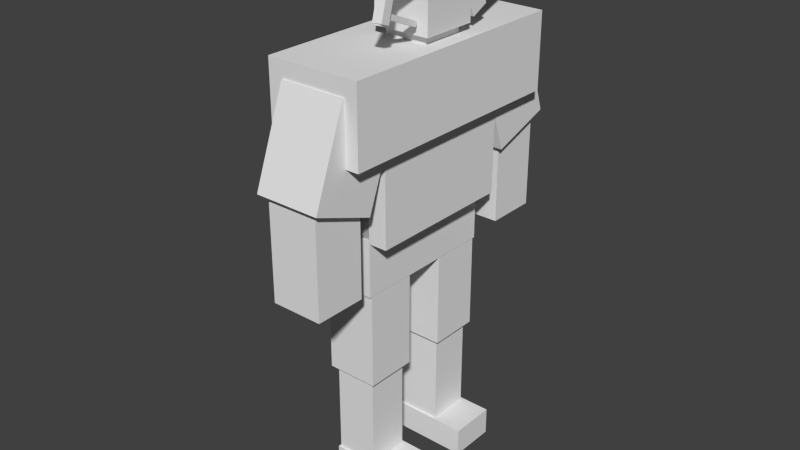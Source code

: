 # Source: dahaka.blend  (saved by Blender 2.72.0; exported with 4.5.12 LTS)
import bpy
from mathutils import Matrix  # noqa: F401  (used for matrix-valued properties, if any)

bpy.ops.wm.read_factory_settings(use_empty=True)
scene = bpy.context.scene
scene.name = 'Scene'

# ---- collections
col_collection_1 = bpy.data.collections.new('Collection 1'); scene.collection.children.link(col_collection_1)

# ---- materials (node trees are filled in below, after node groups)
mat_material = bpy.data.materials.new('Material')
mat_material.alpha_threshold = 0.0
mat_material.use_transparent_shadow = False
mat_material.roughness = 0.5
mat_material.line_color = (0.0, 0.0, 0.0, 1.0)

# ---- material node trees

# ---- world
world_world = bpy.data.worlds.new('World'); scene.world = world_world
world_world.color = (0.05088, 0.05088, 0.05088)
world_world.use_sun_shadow = False
world_world.sun_shadow_jitter_overblur = 0.0
world_world.cycles.sampling_method = 'MANUAL'
world_world.cycles.sample_map_resolution = 256

# ---- meshes
me_cube_025 = bpy.data.meshes.new('Cube.025')
me_cube_025.from_pydata([(0.6986, -0.4325, 3.002), (0.733, -0.4565, 2.91), (0.2346, -0.4604, 2.905), (0.2001, -0.4364, 2.997), (0.892, -1.008, 3.388), (0.9264, -1.032, 3.296), (0.428, -1.036, 3.291), (0.3935, -1.012, 3.384), (0.6459, 1.08, 3.481), (0.6621, 1.026, 3.429), (0.1648, 1.028, 3.419), (0.1487, 1.081, 3.47), (0.1472, 0.7591, 4.333), (0.1634, 0.7055, 4.282), (-0.3339, 0.707, 4.271), (-0.35, 0.7606, 4.323), (1.211, 0.5809, 2.91), (1.243, 0.5168, 3.082), (0.2487, 0.504, 3.077), (0.2163, 0.5682, 2.906), (0.7121, 1.114, 3.424), (0.7445, 1.049, 3.596), (-0.25, 1.037, 3.591), (-0.2824, 1.101, 3.419), (1.211, -0.9576, 3.14), (1.237, -1.074, 3.214), (0.2424, -1.081, 3.198), (0.2166, -0.9651, 3.124), (0.7184, -0.729, 4.066), (0.7442, -0.8451, 4.14), (-0.2506, -0.8527, 4.123), (-0.2764, -0.7366, 4.049), (1.48, 0.6626, 2.977), (1.48, 0.4382, 2.801), (-0.5196, 0.4382, 2.801), (-0.5196, 0.6626, 2.977), (1.48, 0.3867, 3.875), (1.48, 0.1624, 3.698), (-0.5196, 0.1624, 3.698), (-0.5196, 0.3867, 3.875), (1.48, -0.2427, 3.901), (1.48, -0.3415, 3.534), (-0.5196, -0.3415, 3.534), (-0.5196, -0.2427, 3.901), (1.48, -0.8168, 4.296), (1.48, -0.9156, 3.929), (-0.5196, -0.9156, 3.929), (-0.5196, -0.8168, 4.296), (1.0, 1.0, -1.0), (1.0, -1.0, -1.0), (-1.0, -1.0, -1.0), (-1.0, 1.0, -1.0), (1.0, 1.0, 1.0), (1.0, -1.0, 1.0), (-1.0, -1.0, 1.0), (-1.0, 1.0, 1.0), (-1.646, 0.4099, -0.496), (-1.165, 0.3003, -0.496), (-3.795, 0.12, -0.496), (-4.276, 0.2295, -0.496), (-1.646, 0.4099, -0.296), (-1.165, 0.3003, -0.296), (-3.795, 0.12, -0.296), (-4.276, 0.2295, -0.296), (-1.167, -0.284, -0.4821), (-1.653, -0.3932, -0.4821), (-4.275, -0.2109, -0.4821), (-3.788, -0.1017, -0.4821), (-1.167, -0.284, -0.2821), (-1.653, -0.3932, -0.2821), (-4.275, -0.2109, -0.2821), (-3.788, -0.1017, -0.2821), (-1.471, -0.284, 0.2384), (-1.957, -0.3932, 0.2384), (-4.579, -0.2109, 0.2384), (-4.092, -0.1017, 0.2384), (-1.471, -0.284, 0.4384), (-1.957, -0.3932, 0.4384), (-4.579, -0.2109, 0.4384), (-4.092, -0.1017, 0.4384), (-1.664, 0.4099, 0.2384), (-1.183, 0.3003, 0.2384), (-3.813, 0.12, 0.2384), (-4.294, 0.2295, 0.2384), (-1.664, 0.4099, 0.4384), (-1.183, 0.3003, 0.4384), (-3.813, 0.12, 0.4384), (-4.294, 0.2295, 0.4384), (-0.9992, 0.07051, 0.2384), (-0.9992, -0.05449, 0.2384), (-3.999, -0.05449, 0.2384), (-3.999, 0.07051, 0.2384), (-0.9992, 0.07051, 0.4384), (-0.9992, -0.05449, 0.4384), (-3.999, -0.05449, 0.4384), (-3.999, 0.07051, 0.4384), (-1.05, 0.07051, -0.5012), (-1.05, -0.05449, -0.5012), (-4.05, -0.05449, -0.5012), (-4.05, 0.07051, -0.5012), (-1.05, 0.07051, -0.3012), (-1.05, -0.05449, -0.3012), (-4.05, -0.05449, -0.3012), (-4.05, 0.07051, -0.3012), (-3.985, 0.125, -1.118), (-3.985, -0.125, -1.118), (-5.985, -0.125, -1.118), (-5.985, 0.125, -1.118), (-3.985, 0.125, 0.8822), (-3.985, -0.125, 0.8822), (-5.985, -0.125, 0.8822), (-5.985, 0.125, 0.8822), (-0.9499, -0.9813, -1.052), (-0.9499, -0.9813, -1.052), (-6.95, -0.9813, -1.052), (-6.95, -0.9813, -1.052), (-0.9499, -0.9813, 0.9485), (-0.9499, -0.9813, 0.9485), (-6.95, -0.9813, 0.9485), (-6.95, -0.9813, 0.9485), (-0.9499, 1.004, -1.052), (-0.9499, 1.004, -1.052), (-6.95, 1.004, -1.052), (-6.95, 1.004, -1.052), (-0.9499, 1.004, 0.9485), (-0.9499, 1.004, 0.9485), (-6.95, 1.004, 0.9485), (-6.95, 1.004, 0.9485), (-6.984, 1.0, -1.0), (-6.984, -1.0, -1.0), (-6.984, -1.0, -1.0), (-6.984, 1.0, -1.0), (-6.984, 1.0, 1.0), (-6.984, -1.0, 1.0), (-6.984, -1.0, 1.0), (-6.984, 1.0, 1.0), (0.3032, -1.317, -1.827), (0.3032, -2.005, -1.827), (-5.197, -2.005, -1.827), (-5.197, -1.317, -1.827), (0.3032, -1.317, 0.1731), (0.3032, -2.005, 0.1731), (-5.197, -2.005, 0.1731), (-5.197, -1.317, 0.1731), (1.066, -1.264, -0.1657), (1.066, -2.083, 0.3266), (-5.934, -2.083, 0.3266), (-5.934, -1.264, -0.1657), (1.066, -0.8245, 1.707), (1.066, -1.644, 2.199), (-5.934, -1.644, 2.199), (-5.934, -0.8245, 1.707), (0.3032, 1.922, -1.827), (0.3032, 1.234, -1.827), (-5.197, 1.234, -1.827), (-5.197, 1.922, -1.827), (0.3032, 1.922, 0.1731), (0.3032, 1.234, 0.1731), (-5.197, 1.234, 0.1731), (-5.197, 1.922, 0.1731), (1.066, 1.988, 0.2971), (1.066, 1.16, -0.1562), (-5.934, 1.16, -0.1562), (-5.934, 1.988, 0.2971), (1.066, 1.584, 2.189), (1.066, 0.7558, 1.736), (-5.934, 0.7558, 1.736), (-5.934, 1.584, 2.189), (1.491, 0.375, 2.714), (1.491, -0.375, 2.714), (-4.509, -0.375, 2.714), (-4.509, 0.375, 2.714), (1.491, 0.375, 3.914), (1.491, -0.375, 3.914), (-4.509, -0.375, 3.914), (-4.509, 0.375, 3.914), (0.7362, 0.2875, 2.54), (0.7362, -0.2875, 2.54), (-3.764, -0.2875, 2.54), (-3.764, 0.2875, 2.54), (0.7362, 0.2875, 2.94), (0.7362, -0.2875, 2.94), (-3.764, -0.2875, 2.94), (-3.764, 0.2875, 2.94), (2.444, 1.625, 0.9376), (2.444, -1.625, 0.9376), (-7.556, -1.625, 0.9376), (-7.556, 1.625, 0.9376), (2.444, 1.625, 2.538), (2.444, -1.625, 2.538), (-7.556, -1.625, 2.538), (-7.556, 1.625, 2.538), (-0.9499, 1.0, -2.139), (-0.9499, -1.0, -2.139), (-6.95, -1.0, -2.139), (-6.95, 1.0, -2.139), (-0.9499, 1.0, -0.9391), (-0.9499, -1.0, -0.9391), (-6.95, -1.0, -0.9391), (-6.95, 1.0, -0.9391), (-0.9726, 0.9688, -4.152), (-0.9726, 0.2812, -4.152), (-6.473, 0.2813, -4.152), (-6.473, 0.9688, -4.152), (-0.9726, 0.9687, -2.152), (-0.9726, 0.2812, -2.152), (-6.473, 0.2813, -2.152), (-6.473, 0.9688, -2.152), (-0.9726, -0.2813, -4.152), (-0.9726, -0.9688, -4.152), (-6.473, -0.9687, -4.152), (-6.473, -0.2812, -4.152), (-0.9726, -0.2813, -2.152), (-0.9726, -0.9688, -2.152), (-6.473, -0.9687, -2.152), (-6.473, -0.2812, -2.152), (-1.473, -0.3438, -6.152), (-1.473, -0.9062, -6.152), (-5.973, -0.9062, -6.152), (-5.973, -0.3437, -6.152), (-1.473, -0.3438, -4.152), (-1.473, -0.9063, -4.152), (-5.973, -0.9062, -4.152), (-5.973, -0.3438, -4.152), (-1.473, 0.9062, -6.152), (-1.473, 0.3438, -6.152), (-5.973, 0.3438, -6.152), (-5.973, 0.9063, -6.152), (-1.473, 0.9062, -4.152), (-1.473, 0.3437, -4.152), (-5.973, 0.3438, -4.152), (-5.973, 0.9062, -4.152), (1.894, 0.9375, -6.752), (1.894, 0.3125, -6.752), (-6.106, 0.3125, -6.752), (-6.106, 0.9375, -6.752), (1.894, 0.9375, -6.152), (1.894, 0.3125, -6.152), (-6.106, 0.3125, -6.152), (-6.106, 0.9375, -6.152), (1.894, -0.3125, -6.752), (1.894, -0.9375, -6.752), (-6.106, -0.9375, -6.752), (-6.106, -0.3125, -6.752), (1.894, -0.3125, -6.152), (1.894, -0.9375, -6.152), (-6.106, -0.9375, -6.152), (-6.106, -0.3125, -6.152)], [], [(0, 1, 2, 3), (4, 7, 6, 5), (0, 4, 5, 1), (1, 5, 6, 2), (2, 6, 7, 3), (4, 0, 3, 7), (8, 9, 10, 11), (12, 15, 14, 13), (8, 12, 13, 9), (9, 13, 14, 10), (10, 14, 15, 11), (12, 8, 11, 15), (16, 17, 18, 19), (20, 23, 22, 21), (16, 20, 21, 17), (17, 21, 22, 18), (18, 22, 23, 19), (20, 16, 19, 23), (24, 25, 26, 27), (28, 31, 30, 29), (24, 28, 29, 25), (25, 29, 30, 26), (26, 30, 31, 27), (28, 24, 27, 31), (32, 33, 34, 35), (36, 39, 38, 37), (32, 36, 37, 33), (33, 37, 38, 34), (34, 38, 39, 35), (36, 32, 35, 39), (40, 41, 42, 43), (44, 47, 46, 45), (40, 44, 45, 41), (41, 45, 46, 42), (42, 46, 47, 43), (44, 40, 43, 47), (48, 49, 50, 51), (52, 55, 54, 53), (48, 52, 53, 49), (49, 53, 54, 50), (50, 54, 55, 51), (52, 48, 51, 55), (56, 57, 58, 59), (60, 63, 62, 61), (56, 60, 61, 57), (57, 61, 62, 58), (58, 62, 63, 59), (60, 56, 59, 63), (64, 65, 66, 67), (68, 71, 70, 69), (64, 68, 69, 65), (65, 69, 70, 66), (66, 70, 71, 67), (68, 64, 67, 71), (72, 73, 74, 75), (76, 79, 78, 77), (72, 76, 77, 73), (73, 77, 78, 74), (74, 78, 79, 75), (76, 72, 75, 79), (80, 81, 82, 83), (84, 87, 86, 85), (80, 84, 85, 81), (81, 85, 86, 82), (82, 86, 87, 83), (84, 80, 83, 87), (88, 89, 90, 91), (92, 95, 94, 93), (88, 92, 93, 89), (89, 93, 94, 90), (90, 94, 95, 91), (92, 88, 91, 95), (96, 97, 98, 99), (100, 103, 102, 101), (96, 100, 101, 97), (97, 101, 102, 98), (98, 102, 103, 99), (100, 96, 99, 103), (104, 105, 106, 107), (108, 111, 110, 109), (104, 108, 109, 105), (105, 109, 110, 106), (106, 110, 111, 107), (108, 104, 107, 111), (112, 113, 114, 115), (116, 119, 118, 117), (112, 116, 117, 113), (113, 117, 118, 114), (114, 118, 119, 115), (116, 112, 115, 119), (120, 121, 122, 123), (124, 127, 126, 125), (120, 124, 125, 121), (121, 125, 126, 122), (122, 126, 127, 123), (124, 120, 123, 127), (128, 129, 130, 131), (132, 135, 134, 133), (128, 132, 133, 129), (129, 133, 134, 130), (130, 134, 135, 131), (132, 128, 131, 135), (136, 137, 138, 139), (140, 143, 142, 141), (136, 140, 141, 137), (137, 141, 142, 138), (138, 142, 143, 139), (140, 136, 139, 143), (144, 145, 146, 147), (148, 151, 150, 149), (144, 148, 149, 145), (145, 149, 150, 146), (146, 150, 151, 147), (148, 144, 147, 151), (152, 153, 154, 155), (156, 159, 158, 157), (152, 156, 157, 153), (153, 157, 158, 154), (154, 158, 159, 155), (156, 152, 155, 159), (160, 161, 162, 163), (164, 167, 166, 165), (160, 164, 165, 161), (161, 165, 166, 162), (162, 166, 167, 163), (164, 160, 163, 167), (168, 169, 170, 171), (172, 175, 174, 173), (168, 172, 173, 169), (169, 173, 174, 170), (170, 174, 175, 171), (172, 168, 171, 175), (176, 177, 178, 179), (180, 183, 182, 181), (176, 180, 181, 177), (177, 181, 182, 178), (178, 182, 183, 179), (180, 176, 179, 183), (184, 185, 186, 187), (188, 191, 190, 189), (184, 188, 189, 185), (185, 189, 190, 186), (186, 190, 191, 187), (188, 184, 187, 191), (192, 193, 194, 195), (196, 199, 198, 197), (192, 196, 197, 193), (193, 197, 198, 194), (194, 198, 199, 195), (196, 192, 195, 199), (200, 201, 202, 203), (204, 207, 206, 205), (200, 204, 205, 201), (201, 205, 206, 202), (202, 206, 207, 203), (204, 200, 203, 207), (208, 209, 210, 211), (212, 215, 214, 213), (208, 212, 213, 209), (209, 213, 214, 210), (210, 214, 215, 211), (212, 208, 211, 215), (216, 217, 218, 219), (220, 223, 222, 221), (216, 220, 221, 217), (217, 221, 222, 218), (218, 222, 223, 219), (220, 216, 219, 223), (224, 225, 226, 227), (228, 231, 230, 229), (224, 228, 229, 225), (225, 229, 230, 226), (226, 230, 231, 227), (228, 224, 227, 231), (232, 233, 234, 235), (236, 239, 238, 237), (232, 236, 237, 233), (233, 237, 238, 234), (234, 238, 239, 235), (236, 232, 235, 239), (240, 241, 242, 243), (244, 247, 246, 245), (240, 244, 245, 241), (241, 245, 246, 242), (242, 246, 247, 243), (244, 240, 243, 247)])
_uv = me_cube_025.uv_layers.new(name='UVMap')
_uv.uv.foreach_set('vector', [0.09388, 0.5356, 0.09749, 0.5343, 0.09749, 0.5535, 0.09388, 0.5547, 0.09388, 0.533, 0.09388, 0.5138, 0.09749, 0.5151, 0.09749, 0.5343, 0.09388, 0.4113, 0.09388, 0.3846, 0.09747, 0.3858, 0.09747, 0.4125, 0.7412, 0.2593, 0.7412, 0.2356, 0.7597, 0.2415, 0.7597, 0.2652, 0.09388, 0.4403, 0.09388, 0.4136, 0.09747, 0.4125, 0.09747, 0.4391, 0.7226, 0.2652, 0.7226, 0.2415, 0.7412, 0.2356, 0.7412, 0.2593, 0.09749, 0.5739, 0.09545, 0.5745, 0.09545, 0.5554, 0.09749, 0.5547, 0.09749, 0.5751, 0.09749, 0.5943, 0.09545, 0.5936, 0.09545, 0.5745, 0.09655, 0.4415, 0.09655, 0.4771, 0.09388, 0.4759, 0.09388, 0.4403, 0.07823, 0.605, 0.07823, 0.567, 0.09523, 0.5577, 0.09523, 0.5957, 0.09655, 0.4771, 0.09655, 0.5126, 0.09388, 0.5138, 0.09388, 0.4783, 0.7056, 0.2496, 0.7056, 0.2115, 0.7226, 0.2208, 0.7226, 0.2589, 0.6832, 0.6015, 0.6899, 0.6002, 0.6899, 0.6385, 0.6832, 0.6397, 0.6899, 0.641, 0.6899, 0.6793, 0.6832, 0.678, 0.6832, 0.6397, 0.598, 0.2629, 0.598, 0.2335, 0.6045, 0.2308, 0.6045, 0.2601, 0.6851, 0.2115, 0.7056, 0.2304, 0.7056, 0.2687, 0.6851, 0.2498, 0.08799, 0.7912, 0.08799, 0.8206, 0.08145, 0.8178, 0.08145, 0.7885, 0.6645, 0.2304, 0.6851, 0.2115, 0.6851, 0.2498, 0.6645, 0.2687, 0.8346, 0.2133, 0.8392, 0.2123, 0.8392, 0.2506, 0.8346, 0.2515, 0.8392, 0.174, 0.8392, 0.2123, 0.8346, 0.2113, 0.8346, 0.1731, 0.08658, 0.8206, 0.08658, 0.8581, 0.08145, 0.8597, 0.08145, 0.8222, 0.1515, 0.9232, 0.1515, 0.8829, 0.1862, 0.8654, 0.1862, 0.9057, 0.8075, 0.7131, 0.8075, 0.7507, 0.8024, 0.749, 0.8024, 0.7115, 0.328, 0.9057, 0.328, 0.8654, 0.3626, 0.8829, 0.3626, 0.9232, 0.3705, 0.8654, 0.3791, 0.8654, 0.3791, 0.9424, 0.3705, 0.9424, 0.5572, 0.8654, 0.5572, 0.9424, 0.5486, 0.9424, 0.5486, 0.8654, 0.5823, 0.9015, 0.5823, 0.8654, 0.5927, 0.8694, 0.5927, 0.9055, 0.6987, 0.9423, 0.6635, 0.9423, 0.6635, 0.8654, 0.6987, 0.8654, 0.5823, 0.8654, 0.5823, 0.9015, 0.5719, 0.9055, 0.5719, 0.8694, 0.6987, 0.8654, 0.7338, 0.8654, 0.7338, 0.9423, 0.6987, 0.9423, 0.2549, 0.6154, 0.2692, 0.6154, 0.2692, 0.6923, 0.2549, 0.6923, 0.2692, 0.6923, 0.2692, 0.7692, 0.2549, 0.7692, 0.2549, 0.6923, 0.8363, 0.7549, 0.8363, 0.7817, 0.8223, 0.7768, 0.8223, 0.75, 0.8727, 0.9039, 0.8499, 0.9039, 0.8499, 0.827, 0.8727, 0.8269, 0.8083, 0.7817, 0.8083, 0.7549, 0.8223, 0.75, 0.8223, 0.7768, 0.8499, 0.75, 0.8727, 0.75, 0.8727, 0.8269, 0.8499, 0.8269, 0.7681, 0.8654, 0.6899, 0.8654, 0.6899, 0.7885, 0.7681, 0.7885, 0.7681, 0.8654, 0.7681, 0.7885, 0.8464, 0.7885, 0.8464, 0.8654, 0.3793, 0.8654, 0.3011, 0.8653, 0.3011, 0.7885, 0.3793, 0.7885, 0.6048, 0.7885, 0.5266, 0.7885, 0.5266, 0.7115, 0.6048, 0.7115, 0.6048, 0.8654, 0.5266, 0.8654, 0.5266, 0.7886, 0.6048, 0.7885, 0.4263, 0.7692, 0.5045, 0.7692, 0.5045, 0.8462, 0.4263, 0.8462, 0.9944, 0.6185, 1.0, 0.6003, 1.0, 0.7017, 0.9944, 0.7199, 1.0, 0.4989, 1.0, 0.6003, 0.9944, 0.5822, 0.9944, 0.4808, 0.9387, 0.1012, 0.9465, 0.1012, 0.9466, 0.1197, 0.9387, 0.1197, 0.4141, 0.8697, 0.4063, 0.8697, 0.4062, 0.7685, 0.4141, 0.7685, 0.4141, 0.7685, 0.4062, 0.7685, 0.4063, 0.75, 0.4141, 0.75, 0.9465, 0.1012, 0.9387, 0.1012, 0.9387, 1.082e-06, 0.9466, 0.0, 0.2683, 0.8887, 0.2627, 0.8703, 0.2627, 0.7692, 0.2683, 0.7876, 0.4975, 0.9656, 0.4975, 0.8645, 0.5031, 0.8462, 0.5031, 0.9472, 0.9544, 0.1195, 0.9466, 0.1195, 0.9466, 0.1008, 0.9544, 0.1008, 0.9544, 0.1008, 0.9466, 0.1008, 0.9466, 1.137e-06, 0.9544, 0.0, 0.9544, 0.0, 0.9623, 1.119e-06, 0.9622, 0.01871, 0.9544, 0.01871, 0.9623, 0.1195, 0.9544, 0.1195, 0.9544, 0.01871, 0.9622, 0.01871, 0.9612, 0.7885, 0.9668, 0.8068, 0.9668, 0.9079, 0.9612, 0.8895, 0.6899, 0.4808, 0.6899, 0.5818, 0.6844, 0.6002, 0.6844, 0.4991, 0.9612, 0.908, 0.9534, 0.908, 0.9534, 0.8893, 0.9612, 0.8893, 0.9612, 0.8893, 0.9534, 0.8893, 0.9534, 0.7885, 0.9612, 0.7885, 0.9623, 0.0, 0.9701, 1.155e-06, 0.9701, 0.01871, 0.9623, 0.01871, 0.9701, 0.1195, 0.9623, 0.1195, 0.9623, 0.01871, 0.9701, 0.01871, 0.9992, 0.1014, 0.9936, 0.1196, 0.9936, 0.01817, 0.9992, 0.0, 0.9944, 0.8213, 0.9944, 0.7199, 1.0, 0.7381, 1.0, 0.8395, 0.2549, 0.8704, 0.2627, 0.8704, 0.2627, 0.8889, 0.2549, 0.8889, 0.422, 0.8697, 0.4141, 0.8697, 0.4141, 0.7685, 0.4219, 0.7685, 0.4219, 0.7685, 0.4141, 0.7685, 0.4141, 0.75, 0.422, 0.75, 0.2627, 0.8704, 0.2549, 0.8704, 0.2549, 0.7692, 0.2627, 0.7692, 0.7656, 0.9808, 0.7607, 0.9808, 0.7607, 0.8654, 0.7656, 0.8654, 0.5719, 0.8654, 0.5719, 0.9808, 0.567, 0.9808, 0.567, 0.8654, 0.5325, 0.2625, 0.5325, 0.2548, 0.5374, 0.2548, 0.5374, 0.2625, 0.9858, 0.0, 0.9936, 1.146e-08, 0.9936, 0.1154, 0.9858, 0.1154, 0.5472, 0.2548, 0.5472, 0.2625, 0.5423, 0.2625, 0.5423, 0.2548, 0.9701, 0.0, 0.9779, 5.273e-08, 0.9779, 0.1154, 0.9701, 0.1154, 0.5572, 0.8654, 0.5621, 0.8654, 0.5621, 0.9808, 0.5572, 0.9808, 0.567, 0.8654, 0.567, 0.9808, 0.5621, 0.9808, 0.5621, 0.8654, 0.5374, 0.2625, 0.5374, 0.2548, 0.5423, 0.2548, 0.5423, 0.2625, 0.9779, 0.0, 0.9858, 1.375e-08, 0.9858, 0.1154, 0.9779, 0.1154, 0.5325, 0.2548, 0.5325, 0.2625, 0.5276, 0.2625, 0.5276, 0.2548, 0.3705, 0.9808, 0.3626, 0.9808, 0.3626, 0.8654, 0.3705, 0.8654, 0.8024, 0.7885, 0.7926, 0.7885, 0.7926, 0.7115, 0.8024, 0.7115, 0.8346, 0.1731, 0.8346, 0.25, 0.8248, 0.25, 0.8248, 0.1731, 0.9542, 0.3846, 0.9542, 0.4615, 0.9444, 0.4615, 0.9444, 0.3846, 2.145e-07, 0.7885, 0.07823, 0.7885, 0.07823, 0.8654, 0.0, 0.8654, 0.09776, 0.7885, 0.09776, 0.8653, 0.08799, 0.8653, 0.08799, 0.7885, 0.7144, 0.7115, 0.7926, 0.7115, 0.7926, 0.7885, 0.7144, 0.7885, 0.0, 0.0, 0.0, 0.0, 0.0, 0.0, 0.0, 0.0, 0.0, 0.0, 0.0, 0.0, 0.0, 0.0, 0.0, 0.0, 0.3011, 0.3846, 0.3794, 0.3846, 0.3794, 0.3846, 0.3011, 0.3846, 0.3011, 0.3846, 0.3794, 0.3846, 0.3794, 0.6154, 0.3011, 0.6154, 0.6058, 0.2308, 0.5276, 0.2308, 0.5276, 0.2308, 0.6058, 0.2308, 0.5276, 0.0, 0.6058, 3.141e-07, 0.6058, 0.2308, 0.5276, 0.2308, 0.0, 0.0, 0.0, 0.0, 0.0, 0.0, 0.0, 0.0, 0.0, 0.0, 0.0, 0.0, 0.0, 0.0, 0.0, 0.0, 0.6048, 0.5, 0.5266, 0.5, 0.5266, 0.5, 0.6048, 0.5, 0.6048, 0.5, 0.5266, 0.5, 0.5266, 0.2692, 0.6048, 0.2692, 0.07823, 0.6154, 0.0, 0.6154, 0.0, 0.6154, 0.07823, 0.6154, 2.098e-08, 0.3846, 0.07823, 0.3846, 0.07823, 0.6154, 0.0, 0.6154, 0.0, 0.0, 0.0, 0.0, 0.0, 0.0, 0.0, 0.0, 0.0, 0.0, 0.0, 0.0, 0.0, 0.0, 0.0, 0.0, 0.09776, 0.7885, 0.1759, 0.7885, 0.1759, 0.8654, 0.09776, 0.8654, 0.1759, 0.7885, 0.2541, 0.7885, 0.2541, 0.7885, 0.1759, 0.7885, 0.1759, 0.7885, 0.2541, 0.7885, 0.2541, 0.8654, 0.1759, 0.8654, 0.1759, 0.7885, 0.09776, 0.7885, 0.09776, 0.7885, 0.1759, 0.7885, 0.9676, 0.6923, 0.9944, 0.6923, 0.9944, 0.9038, 0.9676, 0.9038, 0.9265, 1.0, 0.9265, 0.7885, 0.9534, 0.7885, 0.9534, 1.0, 0.7607, 0.8654, 0.7607, 0.9422, 0.7338, 0.9423, 0.7338, 0.8654, 0.6831, 0.6923, 0.6048, 0.6923, 0.6048, 0.4808, 0.6831, 0.4808, 0.8488, 0.8654, 0.8488, 0.9423, 0.8219, 0.9422, 0.8219, 0.8654, 0.6831, 0.2692, 0.7613, 0.2692, 0.7613, 0.4808, 0.6831, 0.4808, 0.8083, 0.4808, 0.8408, 0.4808, 0.8408, 0.75, 0.8083, 0.75, 0.8721, 0.2115, 0.8721, 0.4808, 0.8395, 0.4808, 0.8395, 0.2115, 0.4619, 0.8462, 0.4619, 0.9201, 0.4263, 0.9313, 0.4263, 0.8574, 0.4525, 0.5385, 0.3794, 0.5385, 0.3794, 0.2692, 0.4525, 0.2692, 0.4975, 0.8574, 0.4975, 0.9313, 0.4619, 0.9201, 0.4619, 0.8462, 0.4535, 0.2692, 0.5266, 0.2692, 0.5266, 0.5385, 0.4535, 0.5385, 0.9676, 0.4808, 0.9944, 0.4808, 0.9944, 0.6923, 0.9676, 0.6923, 0.9982, 0.1731, 0.9982, 0.3846, 0.9713, 0.3846, 0.9713, 0.1731, 0.795, 0.8654, 0.795, 0.9422, 0.7681, 0.9423, 0.7681, 0.8654, 0.3794, 0.5385, 0.4576, 0.5385, 0.4576, 0.75, 0.3794, 0.75, 0.1246, 0.9423, 0.1246, 0.8654, 0.1515, 0.8655, 0.1515, 0.9423, 0.6058, 0.0, 0.6841, 3.129e-07, 0.6841, 0.2115, 0.6058, 0.2115, 0.8408, 0.4808, 0.8727, 0.4808, 0.8727, 0.75, 0.8408, 0.75, 0.3011, 0.6154, 0.3011, 0.8846, 0.2692, 0.8846, 0.2692, 0.6154, 0.0, 0.9398, 0.0, 0.8654, 0.03535, 0.8757, 0.03535, 0.9501, 0.4535, 0.2692, 0.3794, 0.2692, 0.3794, 0.0, 0.4535, 7.941e-06, 0.03535, 0.9501, 0.03535, 0.8757, 0.07071, 0.8654, 0.07071, 0.9398, 0.4535, 7.817e-06, 0.5276, 0.0, 0.5276, 0.2692, 0.4535, 0.2692, 0.6048, 0.6923, 0.6342, 0.6923, 0.6342, 0.9231, 0.6048, 0.9231, 0.6635, 0.6923, 0.6635, 0.9231, 0.6342, 0.9231, 0.6342, 0.6923, 0.6352, 0.2115, 0.6352, 0.2577, 0.6058, 0.2577, 0.6058, 0.2116, 0.3011, 0.6154, 0.2542, 0.6154, 0.2542, 0.3846, 0.3011, 0.3846, 0.6645, 0.2116, 0.6645, 0.2577, 0.6352, 0.2577, 0.6352, 0.2115, 0.7613, 0.4808, 0.8083, 0.4808, 0.8083, 0.7115, 0.7613, 0.7115, 0.8248, 0.0, 0.8473, 4.424e-07, 0.8473, 0.1731, 0.8248, 0.1731, 0.8698, 0.0, 0.8698, 0.1731, 0.8473, 0.1731, 0.8473, 5.319e-07, 0.7617, 0.2337, 0.7461, 0.2336, 0.7461, 0.2115, 0.7617, 0.2116, 0.07823, 0.3846, 0.09388, 0.3846, 0.09388, 0.5577, 0.07823, 0.5577, 0.8395, 0.1894, 0.8552, 0.1894, 0.8552, 0.2115, 0.8395, 0.2115, 0.09776, 0.7885, 0.08212, 0.7885, 0.08212, 0.6154, 0.09776, 0.6154, 0.1271, 0.3846, 6.995e-08, 0.3846, 0.0, 0.0, 0.1271, 2.604e-06, 0.1271, 0.3846, 0.1271, 2.531e-06, 0.2542, 0.0, 0.2542, 0.3846, 0.8248, 0.125, 0.7623, 0.125, 0.7623, 0.0, 0.8248, 6.986e-05, 0.3168, 0.3846, 0.2542, 0.3846, 0.2542, 1.651e-07, 0.3168, 0.0, 0.8248, 0.25, 0.7623, 0.25, 0.7623, 0.1251, 0.8248, 0.125, 0.3794, 0.3846, 0.3168, 0.3846, 0.3168, 0.0, 0.3794, 1.284e-07, 0.176, 0.3846, 0.2542, 0.3846, 0.2542, 0.6154, 0.176, 0.6154, 0.09776, 0.6154, 0.09776, 0.3846, 0.176, 0.3846, 0.176, 0.6154, 0.9387, 0.07695, 0.8918, 0.07689, 0.8918, 0.0, 0.9387, 5.239e-05, 0.5045, 0.7692, 0.4576, 0.7692, 0.4576, 0.5385, 0.5045, 0.5385, 0.9387, 0.1538, 0.8918, 0.1539, 0.8918, 0.077, 0.9387, 0.07695, 0.7613, 0.7115, 0.7144, 0.7115, 0.7144, 0.4808, 0.7613, 0.4808, 0.4062, 0.9615, 0.3794, 0.9615, 0.3794, 0.75, 0.4062, 0.75, 0.9265, 0.7885, 0.9265, 1.0, 0.8996, 1.0, 0.8996, 0.7885, 0.09759, 0.8654, 0.09759, 0.9422, 0.07071, 0.9423, 0.07071, 0.8654, 0.6831, 0.4808, 0.6048, 0.4808, 0.6048, 0.2692, 0.6831, 0.2692, 0.1246, 0.8655, 0.1246, 0.9423, 0.09776, 0.9423, 0.09776, 0.8654, 0.6841, 0.0, 0.7623, 3.118e-07, 0.7623, 0.2115, 0.6841, 0.2115, 0.9713, 0.3846, 0.9444, 0.3846, 0.9444, 0.1731, 0.9713, 0.1731, 0.8996, 0.7885, 0.8996, 1.0, 0.8727, 1.0, 0.8727, 0.7885, 0.8219, 0.8654, 0.8219, 0.9422, 0.795, 0.9423, 0.795, 0.8654, 0.7613, 0.2692, 0.8395, 0.2692, 0.8395, 0.4808, 0.7613, 0.4808, 0.328, 0.8655, 0.328, 0.9423, 0.3011, 0.9423, 0.3011, 0.8654, 0.5266, 0.5, 0.6048, 0.5, 0.6048, 0.7115, 0.5266, 0.7115, 0.5265, 0.7115, 0.5045, 0.7115, 0.5045, 0.5385, 0.5265, 0.5385, 0.8918, 0.0, 0.8918, 0.1731, 0.8698, 0.1731, 0.8698, 5.273e-07, 0.5486, 0.8654, 0.5486, 0.9423, 0.5266, 0.9423, 0.5266, 0.8655, 0.3794, 0.7885, 0.3011, 0.7885, 0.3011, 0.6154, 0.3794, 0.6154, 0.2302, 0.8655, 0.2302, 0.9423, 0.2082, 0.9423, 0.2082, 0.8654, 0.0, 0.6154, 0.07823, 0.6154, 0.07823, 0.7885, 7.461e-08, 0.7885, 0.5045, 0.7115, 0.5265, 0.7115, 0.5265, 0.8846, 0.5045, 0.8846, 0.6855, 0.6923, 0.6855, 0.8654, 0.6635, 0.8654, 0.6635, 0.6923, 0.2522, 0.8654, 0.2522, 0.9423, 0.2302, 0.9423, 0.2302, 0.8655, 0.2542, 0.7885, 0.176, 0.7885, 0.176, 0.6154, 0.2542, 0.6154, 0.2082, 0.8655, 0.2082, 0.9423, 0.1862, 0.9423, 0.1862, 0.8654, 0.09776, 0.6154, 0.176, 0.6154, 0.176, 0.7885, 0.09776, 0.7885, 0.8721, 0.1731, 0.8965, 0.1731, 0.8965, 0.4808, 0.8721, 0.4808, 0.8727, 0.7885, 0.8727, 0.4808, 0.8971, 0.4808, 0.8971, 0.7885, 0.5276, 0.2308, 0.5511, 0.2308, 0.5511, 0.2548, 0.5276, 0.2548, 0.9441, 0.4808, 0.9676, 0.4808, 0.9676, 0.7885, 0.9441, 0.7885, 0.598, 0.2548, 0.5745, 0.2548, 0.5745, 0.2308, 0.598, 0.2308, 0.9206, 0.4808, 0.9441, 0.4808, 0.9441, 0.7885, 0.9206, 0.7885, 0.7144, 0.7885, 0.6899, 0.7885, 0.6899, 0.4808, 0.7144, 0.4808, 0.8965, 0.4808, 0.8965, 0.1731, 0.9209, 0.1731, 0.9209, 0.4808, 0.5745, 0.2548, 0.5511, 0.2548, 0.5511, 0.2308, 0.5745, 0.2308, 0.9206, 0.7885, 0.8971, 0.7885, 0.8971, 0.4808, 0.9206, 0.4808, 0.7461, 0.2356, 0.7226, 0.2356, 0.7226, 0.2116, 0.7461, 0.2115, 0.9209, 0.1731, 0.9444, 0.1731, 0.9444, 0.4808, 0.9209, 0.4808])
me_cube_025.materials.append(mat_material)
me_cube_025.use_remesh_preserve_volume = False
me_cube_025.use_remesh_preserve_attributes = False
me_cube_025.use_mirror_vertex_groups = False
me_cube_025.update()
me_cube = bpy.data.meshes.new('Cube')
me_cube.from_pydata([(-1.0, -1.0, -1.0), (-1.0, 1.0, -1.0), (1.0, 1.0, -1.0), (1.0, -1.0, -1.0), (-1.0, -1.0, 1.0), (-1.0, 1.0, 1.0), (1.0, 1.0, 1.0), (1.0, -1.0, 1.0)], [], [(4, 5, 1, 0), (5, 6, 2, 1), (6, 7, 3, 2), (7, 4, 0, 3), (0, 1, 2, 3), (7, 6, 5, 4)])
_uv = me_cube.uv_layers.new(name='UVMap')
_uv.uv.foreach_set('vector', [0.3333, 0.3333, 0.3333, 3.974e-08, 0.6667, 0.0, 0.6667, 0.3333, 3.974e-08, 0.6667, 0.0, 0.3333, 0.3333, 0.3333, 0.3333, 0.6667, 1.291e-07, 0.3333, 0.0, 8.941e-08, 0.3333, 0.0, 0.3333, 0.3333, 0.3333, 0.3333, 0.6667, 0.3333, 0.6667, 0.6667, 0.3333, 0.6667, 1.0, 0.0, 1.0, 0.3333, 0.6667, 0.3333, 0.6667, 2.98e-08, 0.0, 0.6667, 0.3333, 0.6667, 0.3333, 1.0, 4.967e-08, 1.0])
me_cube.use_remesh_preserve_volume = False
me_cube.use_remesh_preserve_attributes = False
me_cube.use_mirror_vertex_groups = False
me_cube.update()
arm_armature = bpy.data.armatures.new('Armature')  # bones are not reproduced

# ---- objects
ob_field = bpy.data.objects.new('Field', None)
ob_armature = bpy.data.objects.new('Armature', arm_armature)
ob_cube_024 = bpy.data.objects.new('Cube.024', me_cube_025)
ob_sand = bpy.data.objects.new('sand', me_cube)

# ---- transforms, parenting, visibility, modifiers, constraints
ob_field.location = (0.0, -0.2299, 0.008449)
ob_field.empty_display_type = 'SINGLE_ARROW'
ob_field.empty_image_offset = (0.0, 0.0)
ob_field.lineart.crease_threshold = 0.0
ob_armature.location = (-3.679, -0.2377, 10.88)
ob_armature.rotation_euler = (0.0, -0.0, -0.009194)
ob_armature.show_in_front = True
ob_armature.lineart.crease_threshold = 0.0
ob_cube_024.parent = ob_armature
ob_cube_024.matrix_parent_inverse = Matrix(((1.0, 0.0, 0.0, 3.808), (0.0, 1.0, 0.0, 0.2007), (0.0, 0.0, 1.0, -10.66), (0.0, 0.0, 0.0, 1.0)))
ob_cube_024.location = (0.4213, 0.0, 6.452)
ob_cube_024.scale = (0.2, 1.6, 1.0)
ob_cube_024.lock_rotations_4d = False
ob_cube_024.empty_display_type = 'ARROWS'
ob_cube_024.lineart.crease_threshold = 0.0
_vg = ob_cube_024.vertex_groups.new(name='sand')
_vg.add([48, 49, 52, 53, 104, 105, 106, 107, 108, 109, 110, 111, 232, 233, 236, 237, 240, 241, 244, 245], 1.0, 'REPLACE')
_vg = ob_cube_024.vertex_groups.new(name='Bone')
_vg = ob_cube_024.vertex_groups.new(name='Bone.001')
for _i, _w in zip([168, 169, 170, 171, 172, 173, 174, 175, 176, 177, 178, 179, 180, 181, 182, 183], [0.4546, 0.5307, 0.5688, 0.4166, 0.4166, 0.5688, 0.759, 0.2263, 1.0, 1.0, 1.0, 1.0, 1.0, 1.0, 1.0, 1.0]): _vg.add([_i], _w, 'REPLACE')
_vg = ob_cube_024.vertex_groups.new(name='Bone.002')
_vg = ob_cube_024.vertex_groups.new(name='Bone.006')
for _i, _w in zip([112, 113, 114, 115, 116, 117, 118, 119, 128, 129, 130, 131, 132, 133, 134, 135], [0.9643, 0.9643, 0.9653, 0.9653, 0.9694, 0.9694, 0.9752, 0.9752, 0.4715, 0.75, 0.75, 0.4715, 0.363, 0.8586, 0.8586, 0.363]): _vg.add([_i], _w, 'REPLACE')
_vg = ob_cube_024.vertex_groups.new(name='Bone.007')
for _i, _w in zip([120, 121, 122, 123, 124, 125, 126, 127], [0.444, 0.444, 0.4904, 0.4904, 0.3117, 0.3117, 0.6154, 0.6154]): _vg.add([_i], _w, 'REPLACE')
_vg = ob_cube_024.vertex_groups.new(name='Bone.003')
for _i, _w in zip([160, 161, 162, 163, 164, 165, 166, 167], [0.06517, 0.3873, 0.3922, 0.07903, 0.9114, 0.9376, 0.9439, 0.9514]): _vg.add([_i], _w, 'REPLACE')
_vg = ob_cube_024.vertex_groups.new(name='Bone.004')
for _i, _w in zip([120, 121, 122, 123, 124, 125, 126, 127, 160, 161, 162, 163, 164, 165, 166, 167], [0.5673, 0.5673, 0.5211, 0.5211, 0.6921, 0.6921, 0.3888, 0.3888, 0.5013, 0.4004, 0.5067, 0.8787, 0.0509, 0.03205, 0.0416, 0.03681]): _vg.add([_i], _w, 'REPLACE')
_vg = ob_cube_024.vertex_groups.new(name='Bone.005')
for _i, _w in zip([152, 153, 154, 155, 156, 157, 158, 159, 160, 161, 162, 163, 164], [1.0, 1.0, 1.0, 1.0, 1.0, 1.0, 1.0, 1.0, 0.4335, 0.2123, 0.1011, 0.03448, 0.02536]): _vg.add([_i], _w, 'REPLACE')
_vg = ob_cube_024.vertex_groups.new(name='Bone.008')
for _i, _w in zip([106, 108, 109, 110, 111], [0.03532, 0.9139, 0.9137, 0.9742, 0.9748]): _vg.add([_i], _w, 'REPLACE')
_vg = ob_cube_024.vertex_groups.new(name='Bone.010')
_vg = ob_cube_024.vertex_groups.new(name='Bone.009')
_vg = ob_cube_024.vertex_groups.new(name='Bone.011')
for _i, _w in zip([104, 105, 106, 107, 108, 109], [0.01825, 0.9417, 0.5011, 0.093, 0.008259, 0.05098]): _vg.add([_i], _w, 'REPLACE')
_vg = ob_cube_024.vertex_groups.new(name='Bone.013')
_vg.add([208, 209, 210, 211, 212, 213, 214, 215], 1.0, 'REPLACE')
_vg = ob_cube_024.vertex_groups.new(name='Bone.015')
for _i, _w in zip([216, 217, 218, 219, 220, 221, 222, 223, 241, 242, 243, 244, 245, 246, 247], [1.0, 1.0, 1.0, 1.0, 1.0, 1.0, 1.0, 1.0, 0.0331, 0.4903, 0.5186, 0.04813, 0.06358, 0.5375, 0.8459]): _vg.add([_i], _w, 'REPLACE')
_vg = ob_cube_024.vertex_groups.new(name='Bone.016')
for _i, _w in zip([240, 241, 242, 243, 244, 245, 246, 247], [0.9797, 0.9584, 0.5097, 0.4814, 0.9509, 0.9364, 0.4625, 0.1541]): _vg.add([_i], _w, 'REPLACE')
_vg = ob_cube_024.vertex_groups.new(name='Bone.012')
for _i, _w in zip([104, 105, 106, 107, 108, 109, 192, 193, 194, 195, 196, 197, 198, 199, 200, 201, 202, 203, 204, 205, 206, 207], [0.9631, 0.05421, 0.4562, 0.8878, 0.05702, 0.02066, 1.0, 1.0, 1.0, 1.0, 1.0, 1.0, 1.0, 1.0, 0.1523, 0.1447, 0.09306, 0.02898, 0.4607, 0.2574, 0.09807, 0.4709]): _vg.add([_i], _w, 'REPLACE')
_vg = ob_cube_024.vertex_groups.new(name='Bone.014')
for _i, _w in zip([200, 201, 202, 203, 204, 205, 206, 207], [0.8477, 0.8553, 0.9069, 0.9605, 0.5393, 0.7426, 0.9019, 0.5291]): _vg.add([_i], _w, 'REPLACE')
_vg = ob_cube_024.vertex_groups.new(name='Bone.017')
for _i, _w in zip([224, 225, 226, 227, 228, 229, 230, 231, 232, 233, 234, 235, 236, 237, 238, 239], [1.0, 1.0, 1.0, 1.0, 1.0, 1.0, 1.0, 1.0, 0.01974, 0.007059, 0.5251, 0.4934, 0.02624, 0.05752, 0.8118, 0.5259]): _vg.add([_i], _w, 'REPLACE')
_vg = ob_cube_024.vertex_groups.new(name='Bone.018')
for _i, _w in zip([232, 233, 234, 235, 236, 237, 238, 239], [0.9651, 0.9715, 0.4749, 0.5066, 0.9619, 0.9425, 0.1882, 0.4741]): _vg.add([_i], _w, 'REPLACE')
_vg = ob_cube_024.vertex_groups.new(name='Bone.019')
_vg = ob_cube_024.vertex_groups.new(name='Bone.020')
_vg = ob_cube_024.vertex_groups.new(name='Bone.024')
for _i, _w in zip([56, 57, 58, 59, 60, 61, 62, 63, 96, 98, 99, 102, 103], [1.0, 1.0, 1.0, 1.0, 1.0, 1.0, 1.0, 1.0, 0.00186, 0.1386, 0.8255, 0.06647, 0.9568]): _vg.add([_i], _w, 'REPLACE')
_vg = ob_cube_024.vertex_groups.new(name='Bone.025')
_vg.add([64, 65, 66, 67, 68, 69, 70, 71], 1.0, 'REPLACE')
_vg = ob_cube_024.vertex_groups.new(name='Bone.026')
for _i, _w in zip([96, 97, 98, 99, 100, 101, 102, 103], [0.9741, 0.9925, 0.8614, 0.1745, 0.9806, 0.9951, 0.9335, 0.03631]): _vg.add([_i], _w, 'REPLACE')
_vg = ob_cube_024.vertex_groups.new(name='Bone.021')
_vg.add([72, 73, 74, 75, 76, 77, 78, 79], 1.0, 'REPLACE')
_vg = ob_cube_024.vertex_groups.new(name='Bone.022')
for _i, _w in zip([80, 81, 82, 83, 84, 85, 86, 87, 88, 90, 91, 92, 94, 95], [1.0, 1.0, 1.0, 1.0, 1.0, 1.0, 1.0, 1.0, 0.007405, 0.09828, 0.886, 0.004041, 0.09184, 0.8535]): _vg.add([_i], _w, 'REPLACE')
_vg = ob_cube_024.vertex_groups.new(name='Bone.023')
for _i, _w in zip([88, 89, 90, 91, 92, 93, 94, 95], [0.9713, 0.9957, 0.9017, 0.114, 0.973, 0.9931, 0.9082, 0.1465]): _vg.add([_i], _w, 'REPLACE')
_vg = ob_cube_024.vertex_groups.new(name='Bone.027')
for _i, _w in zip([16, 17, 18, 19, 32, 33, 34, 35, 36, 37, 38, 39, 168, 169, 170, 171, 172, 173, 174, 175], [0.3437, 0.1887, 0.9657, 0.5211, 1.0, 1.0, 1.0, 1.0, 1.0, 1.0, 1.0, 1.0, 0.5454, 0.4693, 0.4312, 0.5834, 0.5834, 0.4312, 0.241, 0.7737]): _vg.add([_i], _w, 'REPLACE')
_vg = ob_cube_024.vertex_groups.new(name='Bone.029')
for _i, _w in zip([8, 9, 10, 11, 12, 13, 14, 15, 16, 17, 18, 19, 20, 21, 22, 23], [1.0, 1.0, 1.0, 1.0, 1.0, 1.0, 1.0, 1.0, 0.6563, 0.8113, 0.01867, 0.4789, 0.9935, 0.9848, 0.9876, 0.997]): _vg.add([_i], _w, 'REPLACE')
_vg = ob_cube_024.vertex_groups.new(name='Bone.028')
for _i, _w in zip([24, 25, 26, 27, 28, 29, 30, 31, 40, 41, 42, 43, 44, 45, 46, 47], [0.4674, 0.4745, 0.4825, 0.4867, 0.07072, 0.4626, 0.5385, 0.8391, 1.0, 1.0, 1.0, 1.0, 1.0, 1.0, 1.0, 1.0]): _vg.add([_i], _w, 'REPLACE')
_vg = ob_cube_024.vertex_groups.new(name='Bone.030')
for _i, _w in zip([0, 1, 2, 3, 4, 5, 6, 7, 24, 25, 26, 27, 28, 29, 30, 31], [1.0, 1.0, 1.0, 1.0, 1.0, 1.0, 1.0, 1.0, 0.5326, 0.5255, 0.5175, 0.5133, 0.9293, 0.5374, 0.4615, 0.1609]): _vg.add([_i], _w, 'REPLACE')
_vg = ob_cube_024.vertex_groups.new(name='Bone.031')
for _i, _w in zip([144, 145, 146, 147, 148, 149, 150, 151], [0.5096, 0.5004, 0.4865, 0.3936, 0.7268, 0.5192, 0.3226, 0.01287]): _vg.add([_i], _w, 'REPLACE')
_vg = ob_cube_024.vertex_groups.new(name='Bone.032')
for _i, _w in zip([136, 137, 138, 139, 140, 141, 142, 143, 144, 145, 146, 147, 148, 149, 150], [1.0, 1.0, 1.0, 1.0, 1.0, 1.0, 1.0, 1.0, 0.3205, 0.4783, 0.4747, 0.311, 0.06322, 0.2053, 0.19]): _vg.add([_i], _w, 'REPLACE')
_vg = ob_cube_024.vertex_groups.new(name='Bone.034')
for _i, _w in zip([48, 49, 50, 51, 52, 53, 54, 55], [0.9568, 0.0532, 0.05276, 0.9563, 0.9379, 0.1404, 0.1065, 0.9332]): _vg.add([_i], _w, 'REPLACE')
_vg = ob_cube_024.vertex_groups.new(name='Bone.035')
for _i, _w in zip([48, 49, 50, 51, 52, 53, 54, 55], [0.03641, 0.9468, 0.9472, 0.03742, 0.06208, 0.8596, 0.8935, 0.06682]): _vg.add([_i], _w, 'REPLACE')
_vg = ob_cube_024.vertex_groups.new(name='Bone.033')
for _i, _w in zip([144, 146, 147, 148, 149, 150, 151, 184, 185, 186, 187, 188, 189, 190, 191], [0.1699, 0.0277, 0.2953, 0.21, 0.2754, 0.4874, 0.9579, 1.0, 1.0, 1.0, 1.0, 1.0, 1.0, 1.0, 1.0]): _vg.add([_i], _w, 'REPLACE')
_vg = ob_cube_024.vertex_groups.new(name='Bone.036')
for _i, _w in zip([128, 129, 130, 131, 132, 133, 134, 135], [0.5274, 0.2496, 0.2496, 0.5274, 0.6363, 0.1412, 0.1412, 0.6363]): _vg.add([_i], _w, 'REPLACE')
_m = ob_cube_024.modifiers.new('Armature', 'ARMATURE')
_m.object = ob_armature
_m = ob_cube_024.modifiers.new('ParticleSystem 1', 'PARTICLE_SYSTEM')
ob_sand.location = (0.00651, -0.1519, 8.249)
ob_sand.scale = (0.1, 0.1, 0.1)
ob_sand.lineart.crease_threshold = 0.0

# ---- collection membership
col_collection_1.objects.link(ob_field)
col_collection_1.objects.link(ob_armature)
col_collection_1.objects.link(ob_cube_024)
col_collection_1.objects.link(ob_sand)

# ---- scene / render settings (as saved in the file)
scene.frame_start = 0; scene.frame_end = 330; scene.frame_set(11)
scene.render.engine = 'BLENDER_EEVEE_NEXT'
scene.render.resolution_percentage = 50
scene.render.dither_intensity = 0.0
scene.cycles.use_denoising = False
scene.cycles.samples = 10
scene.cycles.sampling_pattern = 'TABULATED_SOBOL'
scene.cycles.light_sampling_threshold = 0.0
scene.cycles.use_adaptive_sampling = False
scene.cycles.use_light_tree = False
scene.cycles.blur_glossy = 0.0
scene.cycles.pixel_filter_type = 'GAUSSIAN'
scene.cycles.sample_clamp_indirect = 0.0
scene.view_settings.view_transform = 'Standard'
bpy.context.view_layer.update()

# ---- added for rendering (the .blend has no active camera and no usable light): camera, sun
cam_auto = bpy.data.cameras.new('AutoCamera')
cam_auto.lens = 50.0
cam_auto.sensor_width = 36.0
cam_auto.clip_end = 1000.0
ob_auto_camera = bpy.data.objects.new('AutoCamera', cam_auto)
scene.collection.objects.link(ob_auto_camera)
ob_auto_camera.location = (12.1324, -14.954, 15.1535)
ob_auto_camera.rotation_euler = (1.09748, -7.21219e-08, 0.694738)
scene.camera = ob_auto_camera
light_auto_sun = bpy.data.lights.new('AutoSun', 'SUN')
light_auto_sun.energy = 3.0
light_auto_sun.angle = 0.0523599
ob_auto_sun = bpy.data.objects.new('AutoSun', light_auto_sun)
scene.collection.objects.link(ob_auto_sun)
ob_auto_sun.rotation_euler = (0.872665, 0.174533, 0.523599)
bpy.context.view_layer.update()
